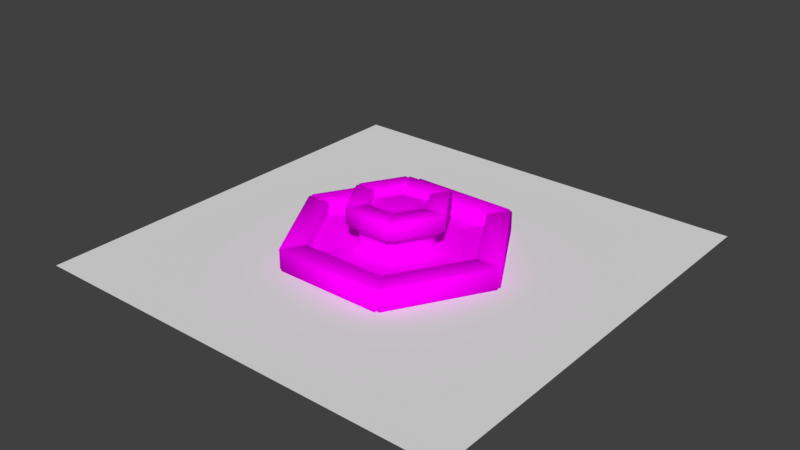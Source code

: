 # Source: school.blend  (saved by Blender 2.78.0; exported with 4.5.12 LTS)
import bpy
from mathutils import Matrix  # noqa: F401  (used for matrix-valued properties, if any)

bpy.ops.wm.read_factory_settings(use_empty=True)
scene = bpy.context.scene
scene.name = 'Scene'

# ---- collections
col_collection_1 = bpy.data.collections.new('Collection 1'); scene.collection.children.link(col_collection_1)

# ---- images (referenced by path relative to the original .blend; pixels are not part of the script)
import os
ASSET_DIR = os.environ.get("B2B_ASSET_DIR", "")  # directory of the original .blend (textures are referenced by path, not embedded)
HERE = os.path.dirname(os.path.abspath(__file__))  # packed textures are extracted next to this script under _unpacked/

def load_image(name, relpath, width, height, colorspace="sRGB"):
    """Load a texture the original file referenced (path relative to the .blend, or extracted next to this script)."""
    p = next((c for c in (os.path.join(HERE, relpath), os.path.join(ASSET_DIR, relpath)) if relpath and os.path.exists(c)), "")
    if p:
        img = bpy.data.images.load(p, check_existing=True)
        img.name = name
    else:  # same state as the original file: an image datablock whose file is absent (Cycles renders it pink)
        img = bpy.data.images.new(name, width, height)
        img.source = "FILE"
        img.filepath = "//" + (relpath or name)
    img.colorspace_settings.name = colorspace
    return img
img_ao = load_image('AO', '', 512, 512, 'sRGB')

# ---- materials (node trees are filled in below, after node groups)
mat_cycles = bpy.data.materials.new('cycles')
mat_cycles.alpha_threshold = 0.0
mat_cycles.roughness = 0.5

# ---- material node trees
mat_cycles.use_nodes = True; mat_cycles.node_tree.nodes.clear()
_N = mat_cycles.node_tree.nodes; _L = mat_cycles.node_tree.links
n0 = _N.new('ShaderNodeOutputMaterial'); n0.name = 'Material Output'; n0.location = (300, 300)
n1 = _N.new('ShaderNodeBsdfDiffuse'); n1.name = 'Diffuse BSDF'; n1.location = (10, 300)
n2 = _N.new('ShaderNodeTexImage'); n2.name = 'Image Texture'; n2.location = (-180, 300)
n2.width = 140
n2.image = img_ao
_L.new(n1.outputs[0], n0.inputs[0])
_L.new(n2.outputs[0], n1.inputs[0])
n0.is_active_output = True

# ---- world
world_world = bpy.data.worlds.new('World'); scene.world = world_world
world_world.color = (0.05088, 0.05088, 0.05088)
world_world.use_sun_shadow = False
world_world.sun_shadow_jitter_overblur = 0.0
world_world.cycles.sampling_method = 'MANUAL'

# ---- meshes
me_plane = bpy.data.meshes.new('Plane')
me_plane.from_pydata([(-1.0, -1.0, 0.0), (1.0, -1.0, 0.0), (-1.0, 1.0, 0.0), (1.0, 1.0, 0.0)], [], [(0, 1, 3, 2)])
me_plane.use_remesh_preserve_volume = False
me_plane.use_remesh_preserve_attributes = False
me_plane.use_mirror_vertex_groups = False
me_plane.update()
me_cylinder = bpy.data.meshes.new('Cylinder')
me_cylinder.from_pydata([(-7.669e-08, -1.011, 0.6288), (-3.981e-08, -0.8232, 1.079), (-3.981e-08, -0.7817, 1.043), (-7.669e-08, -1.301, 1.043), (-7.334e-08, -1.26, 1.079), (-8.34e-08, -1.26, 0.6288), (0.3074, 0.1775, 0.99), (1.872e-07, 0.3549, 0.99), (0.3074, -0.1775, 0.99), (-2.688e-09, -0.3549, 0.99), (-0.3074, -0.1775, 0.99), (-0.3074, 0.1775, 0.99), (-8.005e-08, -1.301, 0.6648), (-5.588e-08, -1.051, 0.001658), (-5.215e-08, -1.005, 0.04), (-1.674e-07, -2.309, 0.0435), (-1.607e-07, -2.267, 0.002108), (-1.708e-07, -2.35, 0.2775), (-1.708e-07, -2.309, 0.2415), (-2.311e-07, -2.932, 0.2415), (-2.278e-07, -2.891, 0.2775), (-2.244e-07, -2.891, -0.2625), (-2.378e-07, -2.932, -0.2265), (-3.311e-08, -0.7817, 0.9348), (0.8756, -0.5055, 0.6288), (0.7129, -0.4116, 1.079), (0.6769, -0.3908, 1.043), (1.127, -0.6506, 1.043), (1.091, -0.6298, 1.079), (1.091, -0.6298, 0.6288), (1.127, -0.6506, 0.6648), (0.9104, -0.5256, 0.001658), (0.8704, -0.5025, 0.04), (1.999, -1.154, 0.0435), (1.963, -1.134, 0.002108), (2.035, -1.175, 0.2775), (1.999, -1.154, 0.2415), (2.539, -1.466, 0.2415), (2.503, -1.445, 0.2775), (2.503, -1.445, -0.2625), (2.539, -1.466, -0.2265), (0.6769, -0.3908, 0.9348), (0.8756, 0.5055, 0.6288), (0.7129, 0.4116, 1.079), (0.6769, 0.3908, 1.043), (1.127, 0.6506, 1.043), (1.091, 0.6298, 1.079), (1.091, 0.6298, 0.6288), (1.127, 0.6506, 0.6648), (0.9104, 0.5256, 0.001658), (0.8704, 0.5025, 0.04), (1.999, 1.154, 0.0435), (1.963, 1.134, 0.002108), (2.035, 1.175, 0.2775), (1.999, 1.154, 0.2415), (2.539, 1.466, 0.2415), (2.503, 1.445, 0.2775), (2.503, 1.445, -0.2625), (2.539, 1.466, -0.2265), (0.6769, 0.3908, 0.9348), (2.8e-08, 1.015, 0.6269), (1.258e-07, 0.9193, 0.9689), (1.286e-07, 0.8269, 1.077), (6.488e-08, 1.263, 1.077), (5.482e-08, 1.305, 1.041), (5.482e-08, 1.305, 0.6629), (4.812e-08, 1.263, 0.6269), (2.608e-08, 1.005, 0.04), (2.235e-08, 1.051, 0.001658), (2.369e-08, 2.23, 0.003218), (2.369e-08, 2.271, 0.062), (2.369e-08, 2.271, 0.26), (2.034e-08, 2.313, 0.296), (3.576e-09, 2.853, 0.296), (2.235e-10, 2.895, 0.26), (2.235e-10, 2.895, -0.208), (2.235e-10, 2.853, -0.244), (1.258e-07, 0.9193, 0.8717), (-0.8756, 0.5055, 0.6288), (-0.7129, 0.4116, 1.079), (-0.6769, 0.3908, 1.043), (-1.127, 0.6506, 1.043), (-1.091, 0.6298, 1.079), (-1.091, 0.6298, 0.6288), (-1.127, 0.6506, 0.6648), (-0.9104, 0.5256, 0.001658), (-0.8704, 0.5025, 0.04), (-1.999, 1.154, 0.0435), (-1.963, 1.134, 0.002108), (-2.035, 1.175, 0.2775), (-1.999, 1.154, 0.2415), (-2.539, 1.466, 0.2415), (-2.503, 1.445, 0.2775), (-2.503, 1.445, -0.2625), (-2.539, 1.466, -0.2265), (-0.6769, 0.3908, 0.9348), (-0.8756, -0.5055, 0.6288), (-0.7129, -0.4116, 1.079), (-0.6769, -0.3908, 1.043), (-1.127, -0.6506, 1.043), (-1.091, -0.6298, 1.079), (-1.091, -0.6298, 0.6288), (-1.127, -0.6506, 0.6648), (-0.9104, -0.5256, 0.001658), (-0.8704, -0.5025, 0.04), (-1.999, -1.154, 0.0435), (-1.963, -1.134, 0.002108), (-2.035, -1.175, 0.2775), (0.6385, 0.3686, 0.9095), (-1.999, -1.154, 0.2415), (-2.539, -1.466, 0.2415), (1.346e-07, 0.7373, 0.9095), (0.6385, -0.3686, 0.9095), (-2.503, -1.445, 0.2775), (-3.558e-08, -0.7373, 0.9095), (-2.503, -1.445, -0.2625), (-0.6385, -0.3686, 0.9095), (-2.539, -1.466, -0.2265), (-0.6385, 0.3686, 0.9095), (-0.6769, -0.3908, 0.9348), (0.8427, 0.5505, 0.6), (0.8981, 0.4545, 0.6), (-0.05541, 1.005, 0.6), (0.05541, 1.005, 0.6), (0.8981, -0.4545, 0.6), (0.8427, -0.5505, 0.6), (0.05541, -1.005, 0.6), (-0.05541, -1.005, 0.6), (-0.8427, -0.5505, 0.6), (-0.8981, -0.4545, 0.6), (-0.8981, 0.4545, 0.6), (-0.8427, 0.5505, 0.6), (-0.05541, 2.922, -0.3), (0.05541, 2.922, -0.3), (-0.05541, 2.968, -0.26), (0.05541, 2.968, -0.26), (0.05541, 2.321, 0.3), (-0.05541, 2.321, 0.3), (-0.05541, 2.275, 0.26), (0.05541, 2.275, 0.26), (2.503, 1.509, -0.3), (2.558, 1.413, -0.3), (2.543, 1.532, -0.26), (2.598, 1.436, -0.26), (1.943, 1.186, 0.26), (1.998, 1.09, 0.26), (2.038, 1.113, 0.3), (1.983, 1.209, 0.3), (2.558, -1.413, -0.3), (2.503, -1.509, -0.3), (2.598, -1.436, -0.26), (2.543, -1.532, -0.26), (1.998, -1.09, 0.26), (1.943, -1.186, 0.26), (1.983, -1.209, 0.3), (2.038, -1.113, 0.3), (0.05541, -2.922, -0.3), (-0.05541, -2.922, -0.3), (0.05541, -2.968, -0.26), (-0.05541, -2.968, -0.26), (0.05541, -2.275, 0.26), (-0.05541, -2.275, 0.26), (-0.05541, -2.321, 0.3), (0.05541, -2.321, 0.3), (-2.503, -1.509, -0.3), (-2.558, -1.413, -0.3), (-2.543, -1.532, -0.26), (-2.598, -1.436, -0.26), (-1.943, -1.186, 0.26), (-1.998, -1.09, 0.26), (-2.038, -1.113, 0.3), (-1.983, -1.209, 0.3), (-2.558, 1.413, -0.3), (-2.503, 1.509, -0.3), (-2.598, 1.436, -0.26), (-2.543, 1.532, -0.26), (-1.998, 1.09, 0.26), (-1.943, 1.186, 0.26), (-1.983, 1.209, 0.3), (-2.038, 1.113, 0.3), (2.503, 1.509, 0.3), (2.558, 1.413, 0.3), (2.598, 1.436, 0.26), (2.543, 1.532, 0.26), (0.05541, 2.968, 0.26), (-0.05541, 2.968, 0.26), (-0.05541, 2.922, 0.3), (0.05541, 2.922, 0.3), (2.558, -1.413, 0.3), (2.503, -1.509, 0.3), (2.543, -1.532, 0.26), (2.598, -1.436, 0.26), (0.05541, -2.922, 0.3), (-0.05541, -2.922, 0.3), (-0.05541, -2.968, 0.26), (0.05541, -2.968, 0.26), (-2.503, -1.509, 0.3), (-2.558, -1.413, 0.3), (-2.598, -1.436, 0.26), (-2.543, -1.532, 0.26), (-2.558, 1.413, 0.3), (-2.503, 1.509, 0.3), (-2.543, 1.532, 0.26), (-2.598, 1.436, 0.26), (0.8427, 0.5505, 0.04), (0.8981, 0.4545, 0.04), (0.9381, 0.4776, 0.001658), (0.8827, 0.5736, 0.001658), (0.05541, 1.051, 0.001658), (-0.05541, 1.051, 0.001658), (-0.05541, 1.005, 0.04), (0.05541, 1.005, 0.04), (0.8981, -0.4545, 0.04), (0.8427, -0.5505, 0.04), (0.8827, -0.5736, 0.001658), (0.9381, -0.4776, 0.001658), (0.05541, -1.005, 0.04), (-0.05541, -1.005, 0.04), (-0.05541, -1.051, 0.001658), (0.05541, -1.051, 0.001658), (-0.8427, -0.5505, 0.04), (-0.8981, -0.4545, 0.04), (-0.9381, -0.4776, 0.001658), (-0.8827, -0.5736, 0.001658), (-0.8981, 0.4545, 0.04), (-0.8427, 0.5505, 0.04), (-0.8827, 0.5736, 0.001658), (-0.9381, 0.4776, 0.001658), (1.903, 1.162, 0.001658), (1.958, 1.067, 0.001658), (1.998, 1.09, 0.04), (1.943, 1.186, 0.04), (0.05541, 2.275, 0.04), (-0.05541, 2.275, 0.04), (-0.05541, 2.229, 0.001658), (0.05541, 2.229, 0.001658), (1.958, -1.067, 0.001658), (1.903, -1.162, 0.001658), (1.943, -1.186, 0.04), (1.998, -1.09, 0.04), (0.05541, -2.229, 0.001658), (-0.05541, -2.229, 0.001658), (-0.05541, -2.275, 0.04), (0.05541, -2.275, 0.04), (-1.903, -1.162, 0.001658), (-1.958, -1.067, 0.001658), (-1.998, -1.09, 0.04), (-1.943, -1.186, 0.04), (-1.958, 1.067, 0.001658), (-1.903, 1.162, 0.001658), (-1.943, 1.186, 0.04), (-1.998, 1.09, 0.04), (1.122, 0.7117, 0.64), (1.177, 0.6158, 0.64), (1.137, 0.5927, 0.6), (1.082, 0.6887, 0.6), (0.05541, 1.281, 0.6), (-0.05541, 1.281, 0.6), (-0.05541, 1.328, 0.64), (0.05541, 1.328, 0.64), (1.177, -0.6158, 0.64), (1.122, -0.7117, 0.64), (1.082, -0.6887, 0.6), (1.137, -0.5927, 0.6), (0.05541, -1.328, 0.64), (-0.05541, -1.328, 0.64), (-0.05541, -1.281, 0.6), (0.05541, -1.281, 0.6), (-1.122, -0.7117, 0.64), (-1.177, -0.6158, 0.64), (-1.137, -0.5927, 0.6), (-1.082, -0.6887, 0.6), (-1.177, 0.6158, 0.64), (-1.122, 0.7117, 0.64), (-1.082, 0.6887, 0.6), (-1.137, 0.5927, 0.6), (0.622, 0.4231, 1.06), (0.6774, 0.3271, 1.06), (0.7174, 0.3502, 1.1), (0.662, 0.4462, 1.1), (0.05541, 0.7964, 1.1), (-0.05541, 0.7964, 1.1), (-0.05541, 0.7502, 1.06), (0.05541, 0.7502, 1.06), (0.6774, -0.3271, 1.06), (0.622, -0.4231, 1.06), (0.662, -0.4462, 1.1), (0.7174, -0.3502, 1.1), (0.05541, -0.7502, 1.06), (-0.05541, -0.7502, 1.06), (-0.05541, -0.7964, 1.1), (0.05541, -0.7964, 1.1), (-0.622, -0.4231, 1.06), (-0.6774, -0.3271, 1.06), (-0.7174, -0.3502, 1.1), (-0.662, -0.4462, 1.1), (-0.6774, 0.3271, 1.06), (-0.622, 0.4231, 1.06), (-0.662, 0.4462, 1.1), (-0.7174, 0.3502, 1.1), (1.082, 0.6887, 1.1), (1.137, 0.5927, 1.1), (1.177, 0.6158, 1.06), (1.122, 0.7117, 1.06), (0.05541, 1.328, 1.06), (-0.05541, 1.328, 1.06), (-0.05541, 1.281, 1.1), (0.05541, 1.281, 1.1), (1.137, -0.5927, 1.1), (1.082, -0.6887, 1.1), (1.122, -0.7117, 1.06), (1.177, -0.6158, 1.06), (0.05541, -1.281, 1.1), (-0.05541, -1.281, 1.1), (-0.05541, -1.328, 1.06), (0.05541, -1.328, 1.06), (-1.082, -0.6887, 1.1), (-1.137, -0.5927, 1.1), (-1.177, -0.6158, 1.06), (-1.122, -0.7117, 1.06), (-1.137, 0.5927, 1.1), (-1.082, 0.6887, 1.1), (-1.122, 0.7117, 1.06), (-1.177, 0.6158, 1.06), (0.6774, 0.3271, 0.94), (0.622, 0.4231, 0.94), (0.6385, 0.3687, 0.9095), (0.05541, 0.7502, 0.94), (-0.05541, 0.7502, 0.94), (1.346e-07, 0.7373, 0.9095), (0.622, -0.4231, 0.94), (0.6774, -0.3271, 0.94), (0.6385, -0.3687, 0.9095), (-0.05541, -0.7502, 0.94), (0.05541, -0.7502, 0.94), (-3.559e-08, -0.7373, 0.9095), (-0.6774, -0.3271, 0.94), (-0.622, -0.4231, 0.94), (-0.6385, -0.3687, 0.9095), (-0.622, 0.4231, 0.94), (-0.6774, 0.3271, 0.94), (-0.6385, 0.3687, 0.9095)], [], [(135, 184, 183, 142), (151, 158, 156, 149), (159, 166, 164, 157), (167, 174, 172, 165), (138, 177, 250, 233), (183, 184, 187, 180), (147, 136, 139, 144), (136, 147, 180, 187), (144, 139, 232, 231), (146, 155, 188, 181), (154, 163, 192, 189), (162, 171, 196, 193), (170, 179, 200, 197), (143, 150, 148, 141), (231, 232, 235, 228), (179, 170, 169, 176), (163, 154, 153, 160), (124, 121, 254, 263), (171, 162, 161, 168), (155, 146, 145, 152), (204, 211, 123, 120), (209, 226, 225, 210), (126, 125, 262, 267), (128, 127, 266, 271), (130, 129, 270, 275), (223, 218, 217, 220), (271, 266, 265, 268), (216, 213, 125, 126), (263, 254, 253, 260), (227, 222, 221, 224), (208, 207, 228, 235), (219, 214, 213, 216), (267, 262, 261, 264), (257, 274, 273, 258), (220, 217, 127, 128), (275, 270, 269, 272), (212, 205, 121, 124), (279, 280, 283, 276), (7, 6, 108, 111), (287, 278, 277, 284), (224, 221, 129, 130), (122, 131, 274, 257), (210, 225, 131, 122), (135, 142, 140, 133), (278, 287, 308, 301), (281, 298, 297, 282), (286, 291, 312, 309), (290, 295, 316, 313), (294, 299, 320, 317), (295, 290, 289, 292), (6, 7, 11, 10, 9, 8), (299, 294, 293, 296), (280, 279, 300, 307), (282, 297, 339, 328), (303, 304, 307, 300), (291, 286, 285, 288), (6, 8, 112, 108), (11, 7, 111, 118), (9, 10, 116, 114), (10, 11, 118, 116), (8, 9, 114, 112), (336, 293, 98, 119), (191, 182, 181, 188), (143, 182, 191, 150), (185, 202, 201, 186), (151, 190, 195, 158), (199, 194, 193, 196), (159, 194, 199, 166), (203, 198, 197, 200), (167, 198, 203, 174), (207, 208, 211, 204), (175, 202, 185, 134), (195, 190, 189, 192), (137, 178, 177, 138), (152, 145, 230, 239), (160, 153, 238, 243), (168, 161, 242, 247), (176, 169, 246, 251), (178, 137, 186, 201), (239, 230, 229, 236), (233, 250, 249, 234), (247, 242, 241, 244), (251, 246, 245, 248), (255, 256, 259, 252), (243, 238, 237, 240), (215, 206, 205, 212), (206, 215, 236, 229), (214, 219, 240, 237), (218, 223, 244, 241), (222, 227, 248, 245), (226, 209, 234, 249), (252, 259, 304, 303), (260, 253, 302, 311), (264, 261, 310, 315), (268, 265, 314, 319), (272, 269, 318, 323), (258, 273, 322, 305), (311, 302, 301, 308), (305, 322, 321, 306), (319, 314, 313, 316), (323, 318, 317, 320), (332, 331, 324, 326, 108, 112), (315, 310, 309, 312), (276, 283, 327, 325), (284, 277, 324, 331), (288, 285, 330, 334), (292, 289, 333, 337), (296, 293, 336, 340), (298, 281, 306, 321), (329, 328, 339, 341, 118, 111), (326, 325, 327, 329, 111, 108), (338, 337, 333, 335, 114, 116), (341, 340, 336, 338, 116, 118), (294, 317, 100, 97), (335, 334, 330, 332, 112, 114), (175, 134, 132, 173), (324, 59, 325, 326), (327, 77, 328, 329), (330, 41, 331, 332), (333, 23, 334, 335), (336, 119, 337, 338), (339, 95, 340, 341), (76, 75, 135, 133), (58, 57, 140, 142), (56, 55, 183, 180), (74, 73, 187, 184), (40, 39, 148, 150), (38, 37, 191, 188), (22, 21, 156, 158), (20, 19, 195, 192), (117, 115, 164, 166), (113, 110, 199, 196), (94, 93, 172, 174), (92, 91, 203, 200), (54, 53, 147, 144), (72, 71, 139, 136), (36, 35, 155, 152), (18, 17, 163, 160), (109, 107, 171, 168), (90, 89, 179, 176), (52, 51, 231, 228), (70, 69, 235, 232), (34, 33, 239, 236), (16, 15, 243, 240), (106, 105, 247, 244), (88, 87, 251, 248), (50, 49, 207, 204), (68, 67, 211, 208), (32, 31, 215, 212), (14, 13, 219, 216), (104, 103, 223, 220), (86, 85, 227, 224), (48, 47, 255, 252), (66, 65, 259, 256), (30, 29, 263, 260), (12, 5, 267, 264), (102, 101, 271, 268), (84, 83, 275, 272), (46, 45, 303, 300), (64, 63, 307, 304), (28, 27, 311, 308), (4, 3, 315, 312), (100, 99, 319, 316), (82, 81, 323, 320), (44, 43, 279, 276), (62, 61, 283, 280), (26, 25, 287, 284), (2, 1, 291, 288), (98, 97, 295, 292), (80, 79, 299, 296), (75, 74, 184, 135), (55, 58, 142, 183), (94, 91, 202, 175), (73, 72, 136, 187), (53, 56, 180, 147), (70, 71, 138, 233), (90, 87, 250, 177), (92, 89, 178, 201), (51, 54, 144, 231), (37, 40, 150, 191), (35, 38, 188, 155), (33, 36, 152, 239), (19, 22, 158, 195), (17, 20, 192, 163), (15, 18, 160, 243), (110, 117, 166, 199), (107, 113, 196, 171), (105, 109, 168, 247), (42, 50, 204, 120), (67, 60, 123, 211), (52, 49, 206, 229), (31, 34, 236, 215), (69, 68, 208, 235), (24, 32, 212, 124), (86, 78, 131, 225), (88, 85, 226, 249), (13, 16, 240, 219), (0, 14, 216, 126), (103, 106, 244, 223), (96, 104, 220, 128), (45, 48, 252, 303), (65, 64, 304, 259), (29, 24, 124, 263), (42, 47, 254, 121), (60, 66, 256, 123), (27, 30, 260, 311), (84, 81, 322, 273), (78, 83, 274, 131), (5, 0, 126, 267), (3, 12, 264, 315), (101, 96, 128, 271), (99, 102, 268, 319), (59, 44, 276, 325), (61, 77, 327, 283), (46, 43, 278, 301), (25, 28, 308, 287), (63, 62, 280, 307), (41, 26, 284, 331), (80, 95, 339, 297), (82, 79, 298, 321), (1, 4, 312, 291), (23, 2, 288, 334), (97, 100, 316, 295), (119, 98, 292, 337), (120, 123, 256, 255), (318, 269, 102, 99), (270, 129, 96, 101), (129, 221, 104, 96), (222, 245, 106, 103), (246, 169, 109, 105), (170, 197, 113, 107), (198, 167, 117, 110), (293, 294, 97, 98), (317, 318, 99, 100), (269, 270, 101, 102), (221, 222, 103, 104), (245, 246, 105, 106), (169, 170, 107, 109), (197, 198, 110, 113), (167, 165, 115, 117), (320, 299, 79, 82), (296, 340, 95, 80), (130, 275, 83, 78), (272, 323, 81, 84), (248, 227, 85, 88), (224, 130, 78, 86), (200, 179, 89, 92), (176, 251, 87, 90), (174, 203, 91, 94), (297, 298, 79, 80), (321, 322, 81, 82), (273, 274, 83, 84), (225, 226, 85, 86), (249, 250, 87, 88), (177, 178, 89, 90), (201, 202, 91, 92), (175, 173, 93, 94), (306, 281, 62, 63), (282, 328, 77, 61), (122, 257, 66, 60), (258, 305, 64, 65), (234, 209, 68, 69), (210, 122, 60, 67), (232, 139, 71, 70), (186, 137, 72, 73), (134, 185, 74, 75), (281, 282, 61, 62), (305, 306, 63, 64), (257, 258, 65, 66), (209, 210, 67, 68), (233, 234, 69, 70), (137, 138, 71, 72), (185, 186, 73, 74), (132, 134, 75, 76), (300, 279, 43, 46), (324, 277, 44, 59), (120, 255, 47, 42), (302, 253, 48, 45), (228, 207, 49, 52), (121, 205, 50, 42), (230, 145, 54, 51), (146, 181, 56, 53), (182, 143, 58, 55), (277, 278, 43, 44), (301, 302, 45, 46), (253, 254, 47, 48), (205, 206, 49, 50), (229, 230, 51, 52), (145, 146, 53, 54), (181, 182, 55, 56), (143, 141, 57, 58), (330, 285, 26, 41), (286, 309, 28, 25), (310, 261, 30, 27), (262, 125, 24, 29), (125, 213, 32, 24), (214, 237, 34, 31), (238, 153, 36, 33), (154, 189, 38, 35), (190, 151, 40, 37), (285, 286, 25, 26), (309, 310, 27, 28), (261, 262, 29, 30), (213, 214, 31, 32), (237, 238, 33, 34), (153, 154, 35, 36), (189, 190, 37, 38), (151, 149, 39, 40), (333, 289, 2, 23), (290, 313, 4, 1), (314, 265, 12, 3), (266, 127, 0, 5), (127, 217, 14, 0), (218, 241, 16, 13), (242, 161, 18, 15), (162, 193, 20, 17), (194, 159, 22, 19), (289, 290, 1, 2), (313, 314, 3, 4), (265, 266, 5, 12), (217, 218, 13, 14), (241, 242, 15, 16), (161, 162, 17, 18), (193, 194, 19, 20), (159, 157, 21, 22)])
me_cylinder.polygons.foreach_set('use_smooth', [True] * 325)
_uv = me_cylinder.uv_layers.new(name='UVMap')
_uv.uv.foreach_set('vector', [0.8191, 0.04431, 0.8191, 0.2294, 0.6681, 0.2294, 0.6681, 0.04431, 0.5036, 0.04431, 0.3526, 0.04431, 0.3538, 0.03007, 0.5024, 0.03007, 0.3459, 0.04431, 0.1949, 0.04431, 0.1961, 0.03007, 0.3447, 0.03007, 0.1882, 0.04431, 0.03719, 0.04431, 0.0384, 0.03007, 0.187, 0.03007, 0.8268, 0.3931, 0.9758, 0.3931, 0.9758, 0.4239, 0.8268, 0.4239, 0.6681, 0.2294, 0.8191, 0.2294, 0.819, 0.2532, 0.6681, 0.2532, 0.669, 0.378, 0.8181, 0.378, 0.818, 0.3931, 0.6691, 0.3931, 0.8181, 0.378, 0.669, 0.378, 0.6681, 0.2532, 0.819, 0.2532, 0.6691, 0.3931, 0.818, 0.3931, 0.818, 0.4239, 0.6691, 0.4239, 0.6604, 0.378, 0.5113, 0.378, 0.5104, 0.2532, 0.6613, 0.2532, 0.5027, 0.378, 0.3536, 0.378, 0.3527, 0.2532, 0.5036, 0.2532, 0.345, 0.378, 0.1958, 0.378, 0.195, 0.2532, 0.3458, 0.2532, 0.1873, 0.378, 0.03811, 0.378, 0.03724, 0.2532, 0.1881, 0.2532, 0.6613, 0.04431, 0.5103, 0.04431, 0.5116, 0.03007, 0.6601, 0.03007, 0.6691, 0.4239, 0.818, 0.4239, 0.8165, 0.4295, 0.6707, 0.4295, 0.03811, 0.378, 0.1873, 0.378, 0.1872, 0.3931, 0.0382, 0.3931, 0.3536, 0.378, 0.5027, 0.378, 0.5026, 0.3931, 0.3536, 0.3931, 0.2293, 0.6636, 0.2882, 0.6636, 0.2891, 0.7008, 0.2285, 0.7008, 0.1958, 0.378, 0.345, 0.378, 0.3449, 0.3931, 0.1959, 0.3931, 0.5113, 0.378, 0.6604, 0.378, 0.6603, 0.3931, 0.5114, 0.3931, 0.2965, 0.5508, 0.3553, 0.5508, 0.3553, 0.6636, 0.2965, 0.6636, 0.8488, 0.7345, 0.7973, 0.8236, 0.7948, 0.8193, 0.8438, 0.7345, 0.1622, 0.6636, 0.2211, 0.6636, 0.2219, 0.7008, 0.1613, 0.7008, 0.09508, 0.6636, 0.1539, 0.6636, 0.1548, 0.7008, 0.0942, 0.7008, 0.02794, 0.6636, 0.08679, 0.6636, 0.08766, 0.7008, 0.02707, 0.7008, 0.6737, 0.8235, 0.6223, 0.7344, 0.6273, 0.7344, 0.6762, 0.8192, 0.0942, 0.7008, 0.1548, 0.7008, 0.1549, 0.7151, 0.09409, 0.7151, 0.1622, 0.5508, 0.2211, 0.5508, 0.2211, 0.6636, 0.1622, 0.6636, 0.2285, 0.7008, 0.2891, 0.7008, 0.2892, 0.7151, 0.2284, 0.7151, 0.787, 0.8295, 0.6841, 0.8295, 0.6866, 0.8252, 0.7845, 0.8252, 0.8488, 0.7226, 0.7974, 0.6334, 0.8608, 0.5236, 0.9757, 0.7226, 0.6223, 0.7225, 0.6738, 0.6334, 0.6763, 0.6377, 0.6273, 0.7225, 0.1613, 0.7008, 0.2219, 0.7008, 0.222, 0.7151, 0.1612, 0.7151, 0.3627, 0.7008, 0.4233, 0.7008, 0.4234, 0.7151, 0.3626, 0.7151, 0.09508, 0.5508, 0.1539, 0.5508, 0.1539, 0.6636, 0.09508, 0.6636, 0.02707, 0.7008, 0.08766, 0.7008, 0.08777, 0.7151, 0.02696, 0.7151, 0.2293, 0.5508, 0.2882, 0.5508, 0.2882, 0.6636, 0.2293, 0.6636, 0.2975, 0.8938, 0.3543, 0.8938, 0.354, 0.9101, 0.2978, 0.9101, 0.7726, 0.7287, 0.7538, 0.6956, 0.7748, 0.6589, 0.8149, 0.7285, 0.2304, 0.8938, 0.2871, 0.8938, 0.2868, 0.9101, 0.2307, 0.9101, 0.02794, 0.5508, 0.08679, 0.5508, 0.08679, 0.6636, 0.02794, 0.6636, 0.3636, 0.6636, 0.4224, 0.6636, 0.4233, 0.7008, 0.3627, 0.7008, 0.3636, 0.5508, 0.4224, 0.5508, 0.4224, 0.6636, 0.3636, 0.6636, 0.8191, 0.04431, 0.6681, 0.04431, 0.6693, 0.03007, 0.8178, 0.03007, 0.2871, 0.8938, 0.2304, 0.8938, 0.2285, 0.8152, 0.2891, 0.8152, 0.3646, 0.8938, 0.4214, 0.8938, 0.4211, 0.9101, 0.3649, 0.9101, 0.22, 0.8938, 0.1632, 0.8938, 0.1613, 0.8152, 0.2219, 0.8152, 0.1529, 0.8938, 0.09612, 0.8938, 0.0942, 0.8152, 0.1548, 0.8152, 0.08575, 0.8938, 0.02899, 0.8938, 0.02707, 0.8152, 0.08766, 0.8152, 0.09612, 0.8938, 0.1529, 0.8938, 0.1526, 0.9101, 0.09642, 0.9101, 0.7538, 0.6956, 0.7726, 0.7287, 0.7535, 0.7615, 0.7155, 0.7613, 0.6967, 0.7282, 0.7159, 0.6954, 0.02899, 0.8938, 0.08575, 0.8938, 0.08544, 0.9101, 0.02929, 0.9101, 0.3543, 0.8938, 0.2975, 0.8938, 0.2956, 0.8152, 0.3562, 0.8152, 0.3649, 0.9101, 0.4211, 0.9101, 0.4211, 0.9364, 0.3649, 0.9364, 0.2955, 0.7996, 0.3563, 0.7996, 0.3562, 0.8152, 0.2956, 0.8152, 0.1632, 0.8938, 0.22, 0.8938, 0.2197, 0.9101, 0.1636, 0.9101, 0.7538, 0.6956, 0.7159, 0.6954, 0.6946, 0.6589, 0.7748, 0.6589, 0.7535, 0.7615, 0.7726, 0.7287, 0.8149, 0.7285, 0.7748, 0.798, 0.6967, 0.7282, 0.7155, 0.7613, 0.6945, 0.7979, 0.6544, 0.7284, 0.7155, 0.7613, 0.7535, 0.7615, 0.7748, 0.798, 0.6945, 0.7979, 0.7159, 0.6954, 0.6967, 0.7282, 0.6544, 0.7284, 0.6946, 0.6589, 0.08544, 0.9364, 0.08544, 0.9101, 0.09093, 0.9101, 0.09093, 0.9364, 0.5103, 0.2294, 0.6613, 0.2294, 0.6613, 0.2532, 0.5104, 0.2532, 0.6613, 0.04431, 0.6613, 0.2294, 0.5103, 0.2294, 0.5103, 0.04431, 0.8258, 0.2294, 0.9768, 0.2294, 0.9767, 0.2532, 0.8258, 0.2532, 0.5036, 0.04431, 0.5036, 0.2294, 0.3526, 0.2294, 0.3526, 0.04431, 0.1949, 0.2294, 0.3459, 0.2294, 0.3458, 0.2532, 0.195, 0.2532, 0.3459, 0.04431, 0.3459, 0.2294, 0.1949, 0.2294, 0.1949, 0.04431, 0.03719, 0.2294, 0.1882, 0.2294, 0.1881, 0.2532, 0.03724, 0.2532, 0.1882, 0.04431, 0.1882, 0.2294, 0.03719, 0.2294, 0.03719, 0.04431, 0.7974, 0.6334, 0.8488, 0.7226, 0.8438, 0.7226, 0.7949, 0.6377, 0.9768, 0.04431, 0.9768, 0.2294, 0.8258, 0.2294, 0.8258, 0.04431, 0.3526, 0.2294, 0.5036, 0.2294, 0.5036, 0.2532, 0.3527, 0.2532, 0.8267, 0.378, 0.9758, 0.378, 0.9758, 0.3931, 0.8268, 0.3931, 0.5114, 0.3931, 0.6603, 0.3931, 0.6603, 0.4239, 0.5114, 0.4239, 0.3536, 0.3931, 0.5026, 0.3931, 0.5026, 0.4239, 0.3536, 0.4239, 0.1959, 0.3931, 0.3449, 0.3931, 0.3449, 0.4239, 0.1959, 0.4239, 0.0382, 0.3931, 0.1872, 0.3931, 0.1872, 0.4239, 0.0382, 0.4239, 0.9758, 0.378, 0.8267, 0.378, 0.8258, 0.2532, 0.9767, 0.2532, 0.5114, 0.4239, 0.6603, 0.4239, 0.6587, 0.4295, 0.5129, 0.4295, 0.8268, 0.4239, 0.9758, 0.4239, 0.9742, 0.4295, 0.8284, 0.4295, 0.1959, 0.4239, 0.3449, 0.4239, 0.3433, 0.4295, 0.1975, 0.4295, 0.0382, 0.4239, 0.1872, 0.4239, 0.1856, 0.4295, 0.03978, 0.4295, 0.2956, 0.7008, 0.3562, 0.7008, 0.3563, 0.7151, 0.2955, 0.7151, 0.3536, 0.4239, 0.5026, 0.4239, 0.501, 0.4295, 0.3552, 0.4295, 0.6841, 0.6274, 0.787, 0.6275, 0.7846, 0.6318, 0.6866, 0.6317, 0.787, 0.6275, 0.6841, 0.6274, 0.6207, 0.5175, 0.8505, 0.5176, 0.6738, 0.6334, 0.6223, 0.7225, 0.4955, 0.7224, 0.6104, 0.5235, 0.6223, 0.7344, 0.6737, 0.8235, 0.6103, 0.9334, 0.4955, 0.7344, 0.6841, 0.8295, 0.787, 0.8295, 0.8504, 0.9394, 0.6206, 0.9394, 0.7973, 0.8236, 0.8488, 0.7345, 0.9757, 0.7345, 0.8607, 0.9335, 0.2955, 0.7151, 0.3563, 0.7151, 0.3563, 0.7996, 0.2955, 0.7996, 0.2284, 0.7151, 0.2892, 0.7151, 0.2892, 0.7996, 0.2284, 0.7996, 0.1612, 0.7151, 0.222, 0.7151, 0.222, 0.7996, 0.1612, 0.7996, 0.09409, 0.7151, 0.1549, 0.7151, 0.1549, 0.7996, 0.09409, 0.7996, 0.02696, 0.7151, 0.08777, 0.7151, 0.08777, 0.7996, 0.02696, 0.7996, 0.3626, 0.7151, 0.4234, 0.7151, 0.4234, 0.7996, 0.3626, 0.7996, 0.2284, 0.7996, 0.2892, 0.7996, 0.2891, 0.8152, 0.2285, 0.8152, 0.3626, 0.7996, 0.4234, 0.7996, 0.4233, 0.8152, 0.3627, 0.8152, 0.09409, 0.7996, 0.1549, 0.7996, 0.1548, 0.8152, 0.0942, 0.8152, 0.02696, 0.7996, 0.08777, 0.7996, 0.08766, 0.8152, 0.02707, 0.8152, 0.2271, 0.9452, 0.2307, 0.9364, 0.2868, 0.9364, 0.2904, 0.9452, 0.2904, 0.9452, 0.2271, 0.9452, 0.1612, 0.7996, 0.222, 0.7996, 0.2219, 0.8152, 0.1613, 0.8152, 0.2978, 0.9101, 0.354, 0.9101, 0.354, 0.9364, 0.2978, 0.9364, 0.2307, 0.9101, 0.2868, 0.9101, 0.2868, 0.9364, 0.2307, 0.9364, 0.1636, 0.9101, 0.2197, 0.9101, 0.2197, 0.9364, 0.1636, 0.9364, 0.09642, 0.9101, 0.1526, 0.9101, 0.1526, 0.9364, 0.09642, 0.9364, 0.02929, 0.9101, 0.08544, 0.9101, 0.08544, 0.9364, 0.02929, 0.9364, 0.4214, 0.8938, 0.3646, 0.8938, 0.3627, 0.8152, 0.4233, 0.8152, 0.3614, 0.9452, 0.3649, 0.9364, 0.4211, 0.9364, 0.4247, 0.9452, 0.4247, 0.9452, 0.3614, 0.9452, 0.2943, 0.9452, 0.2978, 0.9364, 0.354, 0.9364, 0.3575, 0.9452, 0.3575, 0.9452, 0.2943, 0.9452, 0.09286, 0.9452, 0.09642, 0.9364, 0.1526, 0.9364, 0.1561, 0.9452, 0.1561, 0.9452, 0.09286, 0.9452, 0.02573, 0.9452, 0.02929, 0.9364, 0.08544, 0.9364, 0.08901, 0.9452, 0.08901, 0.9452, 0.02573, 0.9452, 0.08575, 0.8938, 0.08766, 0.8152, 0.09093, 0.8152, 0.09093, 0.8938, 0.16, 0.9452, 0.1636, 0.9364, 0.2197, 0.9364, 0.2233, 0.9452, 0.2233, 0.9452, 0.16, 0.9452, 0.9768, 0.04431, 0.8258, 0.04431, 0.827, 0.03007, 0.9756, 0.03007, 0.2868, 0.9364, 0.2896, 0.9364, 0.2923, 0.9364, 0.2904, 0.9364, 0.354, 0.9364, 0.3562, 0.9386, 0.3585, 0.9407, 0.3575, 0.9452, 0.2197, 0.9364, 0.222, 0.9386, 0.2243, 0.9407, 0.2233, 0.9452, 0.1526, 0.9364, 0.1553, 0.9364, 0.1581, 0.9364, 0.1561, 0.9364, 0.08544, 0.9364, 0.08772, 0.9386, 0.09, 0.9407, 0.08901, 0.9452, 0.4211, 0.9364, 0.4234, 0.9386, 0.4257, 0.9407, 0.4247, 0.9452, 0.8224, 0.03007, 0.8224, 0.04431, 0.8191, 0.04431, 0.8178, 0.03007, 0.6647, 0.04431, 0.6647, 0.03007, 0.6693, 0.03007, 0.6681, 0.04431, 0.6647, 0.2532, 0.6647, 0.2294, 0.6681, 0.2294, 0.6681, 0.2532, 0.8224, 0.2294, 0.8224, 0.2532, 0.819, 0.2532, 0.8191, 0.2294, 0.507, 0.04431, 0.507, 0.03007, 0.5116, 0.03007, 0.5103, 0.04431, 0.507, 0.2532, 0.507, 0.2294, 0.5103, 0.2294, 0.5104, 0.2532, 0.3493, 0.04431, 0.3493, 0.03007, 0.3538, 0.03007, 0.3526, 0.04431, 0.3493, 0.2532, 0.3493, 0.2294, 0.3526, 0.2294, 0.3527, 0.2532, 0.1915, 0.04431, 0.1915, 0.03007, 0.1961, 0.03007, 0.1949, 0.04431, 0.1915, 0.2532, 0.1915, 0.2294, 0.1949, 0.2294, 0.195, 0.2532, 0.9782, 0.0415, 0.9772, 0.03007, 0.9789, 0.03007, 0.9797, 0.03868, 0.9784, 0.2532, 0.9785, 0.2341, 0.9801, 0.2388, 0.9801, 0.2532, 0.6647, 0.3931, 0.6647, 0.378, 0.669, 0.378, 0.6691, 0.3931, 0.8224, 0.378, 0.8224, 0.3931, 0.818, 0.3931, 0.8181, 0.378, 0.507, 0.3931, 0.507, 0.378, 0.5113, 0.378, 0.5114, 0.3931, 0.3493, 0.3931, 0.3493, 0.378, 0.3536, 0.378, 0.3536, 0.3931, 0.1915, 0.3931, 0.1915, 0.378, 0.1958, 0.378, 0.1959, 0.3931, 0.9779, 0.3931, 0.978, 0.381, 0.9801, 0.384, 0.9801, 0.3931, 0.6647, 0.4295, 0.6647, 0.4239, 0.6691, 0.4239, 0.6707, 0.4295, 0.8224, 0.4239, 0.8224, 0.4295, 0.8165, 0.4295, 0.818, 0.4239, 0.507, 0.4295, 0.507, 0.4239, 0.5114, 0.4239, 0.5129, 0.4295, 0.3493, 0.4295, 0.3493, 0.4239, 0.3536, 0.4239, 0.3552, 0.4295, 0.1915, 0.4295, 0.1915, 0.4239, 0.1959, 0.4239, 0.1975, 0.4295, 0.9764, 0.4295, 0.9776, 0.425, 0.9795, 0.4261, 0.9786, 0.4295, 0.7897, 0.6347, 0.7922, 0.6304, 0.7974, 0.6334, 0.7949, 0.6377, 0.8488, 0.7285, 0.8438, 0.7285, 0.8438, 0.7226, 0.8488, 0.7226, 0.6815, 0.6347, 0.679, 0.6304, 0.6841, 0.6274, 0.6866, 0.6317, 0.6273, 0.7284, 0.6223, 0.7284, 0.6223, 0.7225, 0.6273, 0.7225, 0.6814, 0.8222, 0.6789, 0.8265, 0.6737, 0.8235, 0.6762, 0.8192, 0.7897, 0.8223, 0.7921, 0.8266, 0.787, 0.8295, 0.7845, 0.8252, 0.2923, 0.7151, 0.2923, 0.7008, 0.2956, 0.7008, 0.2955, 0.7151, 0.3595, 0.7008, 0.3595, 0.7151, 0.3563, 0.7151, 0.3562, 0.7008, 0.2252, 0.7151, 0.2252, 0.7008, 0.2285, 0.7008, 0.2284, 0.7151, 0.1581, 0.7151, 0.1581, 0.7008, 0.1613, 0.7008, 0.1612, 0.7151, 0.09093, 0.7151, 0.09093, 0.7008, 0.0942, 0.7008, 0.09409, 0.7151, 0.425, 0.7122, 0.425, 0.7008, 0.4266, 0.7008, 0.4266, 0.7094, 0.2923, 0.8152, 0.2923, 0.7996, 0.2955, 0.7996, 0.2956, 0.8152, 0.3595, 0.7996, 0.3595, 0.8152, 0.3562, 0.8152, 0.3563, 0.7996, 0.2252, 0.8152, 0.2252, 0.7996, 0.2284, 0.7996, 0.2285, 0.8152, 0.1581, 0.8152, 0.1581, 0.7996, 0.1612, 0.7996, 0.1613, 0.8152, 0.09093, 0.8152, 0.09093, 0.7996, 0.09409, 0.7996, 0.0942, 0.8152, 0.425, 0.8152, 0.425, 0.8027, 0.4266, 0.8058, 0.4266, 0.8152, 0.2923, 0.9101, 0.2923, 0.8938, 0.2975, 0.8938, 0.2978, 0.9101, 0.3595, 0.8938, 0.3595, 0.9101, 0.354, 0.9101, 0.3543, 0.8938, 0.2252, 0.9101, 0.2252, 0.8938, 0.2304, 0.8938, 0.2307, 0.9101, 0.1581, 0.9101, 0.1581, 0.8938, 0.1632, 0.8938, 0.1636, 0.9101, 0.09093, 0.9101, 0.09093, 0.8938, 0.09612, 0.8938, 0.09642, 0.9101, 0.4238, 0.9101, 0.424, 0.8971, 0.4266, 0.9003, 0.4266, 0.9101, 0.8224, 0.04431, 0.8224, 0.2294, 0.8191, 0.2294, 0.8191, 0.04431, 0.6647, 0.2294, 0.6647, 0.04431, 0.6681, 0.04431, 0.6681, 0.2294, 0.03551, 0.04431, 0.03551, 0.2294, 0.03383, 0.2294, 0.03383, 0.04431, 0.8224, 0.2532, 0.8224, 0.378, 0.8181, 0.378, 0.819, 0.2532, 0.6647, 0.378, 0.6647, 0.2532, 0.6681, 0.2532, 0.669, 0.378, 0.8224, 0.4239, 0.8224, 0.3931, 0.8268, 0.3931, 0.8268, 0.4239, 0.03601, 0.3931, 0.03601, 0.4239, 0.03383, 0.4239, 0.03383, 0.3931, 0.03553, 0.2566, 0.03597, 0.378, 0.03383, 0.378, 0.03383, 0.2599, 0.6647, 0.4239, 0.6647, 0.3931, 0.6691, 0.3931, 0.6691, 0.4239, 0.507, 0.2294, 0.507, 0.04431, 0.5103, 0.04431, 0.5103, 0.2294, 0.507, 0.378, 0.507, 0.2532, 0.5104, 0.2532, 0.5113, 0.378, 0.507, 0.4239, 0.507, 0.3931, 0.5114, 0.3931, 0.5114, 0.4239, 0.3493, 0.2294, 0.3493, 0.04431, 0.3526, 0.04431, 0.3526, 0.2294, 0.3493, 0.378, 0.3493, 0.2532, 0.3527, 0.2532, 0.3536, 0.378, 0.3493, 0.4239, 0.3493, 0.3931, 0.3536, 0.3931, 0.3536, 0.4239, 0.1915, 0.2294, 0.1915, 0.04431, 0.1949, 0.04431, 0.1949, 0.2294, 0.1915, 0.378, 0.1915, 0.2532, 0.195, 0.2532, 0.1958, 0.378, 0.1915, 0.4239, 0.1915, 0.3931, 0.1959, 0.3931, 0.1959, 0.4239, 0.2923, 0.6636, 0.2923, 0.5508, 0.2965, 0.5508, 0.2965, 0.6636, 0.3595, 0.5508, 0.3595, 0.6636, 0.3553, 0.6636, 0.3553, 0.5508, 0.8557, 0.5206, 0.7922, 0.6304, 0.787, 0.6275, 0.8505, 0.5176, 0.679, 0.6304, 0.6156, 0.5205, 0.6207, 0.5175, 0.6841, 0.6274, 0.9757, 0.7286, 0.8488, 0.7285, 0.8488, 0.7226, 0.9757, 0.7226, 0.2252, 0.6636, 0.2252, 0.5508, 0.2293, 0.5508, 0.2293, 0.6636, 0.02587, 0.5508, 0.02587, 0.6636, 0.0238, 0.6636, 0.0238, 0.5508, 0.8555, 0.9365, 0.7921, 0.8266, 0.7973, 0.8236, 0.8607, 0.9335, 0.6223, 0.7284, 0.4955, 0.7284, 0.4955, 0.7224, 0.6223, 0.7225, 0.1581, 0.6636, 0.1581, 0.5508, 0.1622, 0.5508, 0.1622, 0.6636, 0.6789, 0.8265, 0.6154, 0.9364, 0.6103, 0.9334, 0.6737, 0.8235, 0.09093, 0.6636, 0.09093, 0.5508, 0.09508, 0.5508, 0.09508, 0.6636, 0.2923, 0.7996, 0.2923, 0.7151, 0.2955, 0.7151, 0.2955, 0.7996, 0.3595, 0.7151, 0.3595, 0.7996, 0.3563, 0.7996, 0.3563, 0.7151, 0.2252, 0.7008, 0.2252, 0.6636, 0.2293, 0.6636, 0.2285, 0.7008, 0.2923, 0.6636, 0.2923, 0.7008, 0.2891, 0.7008, 0.2882, 0.6636, 0.3595, 0.6636, 0.3595, 0.7008, 0.3562, 0.7008, 0.3553, 0.6636, 0.2252, 0.7996, 0.2252, 0.7151, 0.2284, 0.7151, 0.2284, 0.7996, 0.02538, 0.7151, 0.02538, 0.7996, 0.0238, 0.7996, 0.0238, 0.7151, 0.02587, 0.6636, 0.02544, 0.6986, 0.0238, 0.6965, 0.0238, 0.6636, 0.1581, 0.7008, 0.1581, 0.6636, 0.1622, 0.6636, 0.1613, 0.7008, 0.1581, 0.7996, 0.1581, 0.7151, 0.1612, 0.7151, 0.1612, 0.7996, 0.09093, 0.7008, 0.09093, 0.6636, 0.09508, 0.6636, 0.0942, 0.7008, 0.09093, 0.7996, 0.09093, 0.7151, 0.09409, 0.7151, 0.09409, 0.7996, 0.2923, 0.9364, 0.2923, 0.9101, 0.2978, 0.9101, 0.2978, 0.9364, 0.3595, 0.9101, 0.3595, 0.9364, 0.354, 0.9364, 0.354, 0.9101, 0.2923, 0.8152, 0.2923, 0.8938, 0.2871, 0.8938, 0.2891, 0.8152, 0.2252, 0.8938, 0.2252, 0.8152, 0.2285, 0.8152, 0.2304, 0.8938, 0.3595, 0.8152, 0.3595, 0.8938, 0.3543, 0.8938, 0.3562, 0.8152, 0.2252, 0.9364, 0.2252, 0.9101, 0.2307, 0.9101, 0.2307, 0.9364, 0.02655, 0.9101, 0.02655, 0.9364, 0.0238, 0.9364, 0.0238, 0.9101, 0.02544, 0.8178, 0.02639, 0.8938, 0.0238, 0.8938, 0.0238, 0.8204, 0.1581, 0.8938, 0.1581, 0.8152, 0.1613, 0.8152, 0.1632, 0.8938, 0.1581, 0.9364, 0.1581, 0.9101, 0.1636, 0.9101, 0.1636, 0.9364, 0.09093, 0.8938, 0.09093, 0.8152, 0.0942, 0.8152, 0.09612, 0.8938, 0.09093, 0.9364, 0.09093, 0.9101, 0.09642, 0.9101, 0.09642, 0.9364, 0.2965, 0.6636, 0.3553, 0.6636, 0.3562, 0.7008, 0.2956, 0.7008, 0.08777, 0.7996, 0.08777, 0.7151, 0.09093, 0.7151, 0.09093, 0.7996, 0.08766, 0.7008, 0.08679, 0.6636, 0.09093, 0.6636, 0.09093, 0.7008, 0.08679, 0.6636, 0.08679, 0.5508, 0.09093, 0.5508, 0.09093, 0.6636, 0.6841, 0.8295, 0.6206, 0.9394, 0.6154, 0.9364, 0.6789, 0.8265, 0.1872, 0.4239, 0.1872, 0.3931, 0.1915, 0.3931, 0.1915, 0.4239, 0.1873, 0.378, 0.1881, 0.2532, 0.1915, 0.2532, 0.1915, 0.378, 0.1882, 0.2294, 0.1882, 0.04431, 0.1915, 0.04431, 0.1915, 0.2294, 0.08544, 0.9101, 0.08575, 0.8938, 0.09093, 0.8938, 0.09093, 0.9101, 0.08766, 0.8152, 0.08777, 0.7996, 0.09093, 0.7996, 0.09093, 0.8152, 0.08777, 0.7151, 0.08766, 0.7008, 0.09093, 0.7008, 0.09093, 0.7151, 0.6866, 0.8252, 0.6841, 0.8295, 0.6789, 0.8265, 0.6814, 0.8222, 0.1856, 0.4295, 0.1872, 0.4239, 0.1915, 0.4239, 0.1915, 0.4295, 0.1872, 0.3931, 0.1873, 0.378, 0.1915, 0.378, 0.1915, 0.3931, 0.1881, 0.2532, 0.1882, 0.2294, 0.1915, 0.2294, 0.1915, 0.2532, 0.1882, 0.04431, 0.187, 0.03007, 0.1915, 0.03007, 0.1915, 0.04431, 0.02707, 0.8152, 0.02899, 0.8938, 0.02639, 0.8938, 0.02544, 0.8178, 0.02929, 0.9101, 0.02929, 0.9364, 0.02655, 0.9364, 0.02655, 0.9101, 0.02794, 0.6636, 0.02707, 0.7008, 0.02544, 0.6986, 0.02587, 0.6636, 0.02696, 0.7151, 0.02696, 0.7996, 0.02538, 0.7996, 0.02538, 0.7151, 0.8504, 0.9394, 0.787, 0.8295, 0.7921, 0.8266, 0.8555, 0.9365, 0.02794, 0.5508, 0.02794, 0.6636, 0.02587, 0.6636, 0.02587, 0.5508, 0.03724, 0.2532, 0.03811, 0.378, 0.03597, 0.378, 0.03553, 0.2566, 0.0382, 0.3931, 0.0382, 0.4239, 0.03601, 0.4239, 0.03601, 0.3931, 0.03719, 0.04431, 0.03719, 0.2294, 0.03551, 0.2294, 0.03551, 0.04431, 0.4211, 0.9101, 0.4214, 0.8938, 0.424, 0.8971, 0.4238, 0.9101, 0.4233, 0.8152, 0.4234, 0.7996, 0.425, 0.8027, 0.425, 0.8152, 0.4234, 0.7151, 0.4233, 0.7008, 0.425, 0.7008, 0.425, 0.7122, 0.7948, 0.8193, 0.7973, 0.8236, 0.7921, 0.8266, 0.7897, 0.8223, 0.9742, 0.4295, 0.9758, 0.4239, 0.9776, 0.425, 0.9764, 0.4295, 0.9758, 0.3931, 0.9758, 0.378, 0.978, 0.381, 0.9779, 0.3931, 0.9767, 0.2532, 0.9768, 0.2294, 0.9785, 0.2341, 0.9784, 0.2532, 0.9768, 0.04431, 0.9756, 0.03007, 0.9772, 0.03007, 0.9782, 0.0415, 0.3627, 0.8152, 0.3646, 0.8938, 0.3595, 0.8938, 0.3595, 0.8152, 0.3649, 0.9101, 0.3649, 0.9364, 0.3595, 0.9364, 0.3595, 0.9101, 0.3636, 0.6636, 0.3627, 0.7008, 0.3595, 0.7008, 0.3595, 0.6636, 0.3626, 0.7151, 0.3626, 0.7996, 0.3595, 0.7996, 0.3595, 0.7151, 0.9757, 0.7345, 0.8488, 0.7345, 0.8488, 0.7285, 0.9757, 0.7286, 0.3636, 0.5508, 0.3636, 0.6636, 0.3595, 0.6636, 0.3595, 0.5508, 0.818, 0.4239, 0.818, 0.3931, 0.8224, 0.3931, 0.8224, 0.4239, 0.8258, 0.2532, 0.8267, 0.378, 0.8224, 0.378, 0.8224, 0.2532, 0.8258, 0.04431, 0.8258, 0.2294, 0.8224, 0.2294, 0.8224, 0.04431, 0.3646, 0.8938, 0.3649, 0.9101, 0.3595, 0.9101, 0.3595, 0.8938, 0.3626, 0.7996, 0.3627, 0.8152, 0.3595, 0.8152, 0.3595, 0.7996, 0.3627, 0.7008, 0.3626, 0.7151, 0.3595, 0.7151, 0.3595, 0.7008, 0.8488, 0.7345, 0.8438, 0.7345, 0.8438, 0.7285, 0.8488, 0.7285, 0.8268, 0.4239, 0.8284, 0.4295, 0.8224, 0.4295, 0.8224, 0.4239, 0.8267, 0.378, 0.8268, 0.3931, 0.8224, 0.3931, 0.8224, 0.378, 0.8258, 0.2294, 0.8258, 0.2532, 0.8224, 0.2532, 0.8224, 0.2294, 0.827, 0.03007, 0.8258, 0.04431, 0.8224, 0.04431, 0.8224, 0.03007, 0.2956, 0.8152, 0.2975, 0.8938, 0.2923, 0.8938, 0.2923, 0.8152, 0.2868, 0.9364, 0.2868, 0.9101, 0.2923, 0.9101, 0.2923, 0.9364, 0.2965, 0.6636, 0.2956, 0.7008, 0.2923, 0.7008, 0.2923, 0.6636, 0.2892, 0.7996, 0.2892, 0.7151, 0.2923, 0.7151, 0.2923, 0.7996, 0.8608, 0.5236, 0.7974, 0.6334, 0.7922, 0.6304, 0.8557, 0.5206, 0.2882, 0.6636, 0.2882, 0.5508, 0.2923, 0.5508, 0.2923, 0.6636, 0.6603, 0.4239, 0.6603, 0.3931, 0.6647, 0.3931, 0.6647, 0.4239, 0.6604, 0.378, 0.6613, 0.2532, 0.6647, 0.2532, 0.6647, 0.378, 0.6613, 0.2294, 0.6613, 0.04431, 0.6647, 0.04431, 0.6647, 0.2294, 0.2868, 0.9101, 0.2871, 0.8938, 0.2923, 0.8938, 0.2923, 0.9101, 0.2891, 0.8152, 0.2892, 0.7996, 0.2923, 0.7996, 0.2923, 0.8152, 0.2892, 0.7151, 0.2891, 0.7008, 0.2923, 0.7008, 0.2923, 0.7151, 0.7846, 0.6318, 0.787, 0.6275, 0.7922, 0.6304, 0.7897, 0.6347, 0.6587, 0.4295, 0.6603, 0.4239, 0.6647, 0.4239, 0.6647, 0.4295, 0.6603, 0.3931, 0.6604, 0.378, 0.6647, 0.378, 0.6647, 0.3931, 0.6613, 0.2532, 0.6613, 0.2294, 0.6647, 0.2294, 0.6647, 0.2532, 0.6613, 0.04431, 0.6601, 0.03007, 0.6647, 0.03007, 0.6647, 0.04431, 0.2197, 0.9364, 0.2197, 0.9101, 0.2252, 0.9101, 0.2252, 0.9364, 0.22, 0.8938, 0.2219, 0.8152, 0.2252, 0.8152, 0.2252, 0.8938, 0.222, 0.7996, 0.222, 0.7151, 0.2252, 0.7151, 0.2252, 0.7996, 0.2219, 0.7008, 0.2211, 0.6636, 0.2252, 0.6636, 0.2252, 0.7008, 0.2211, 0.6636, 0.2211, 0.5508, 0.2252, 0.5508, 0.2252, 0.6636, 0.6738, 0.6334, 0.6104, 0.5235, 0.6156, 0.5205, 0.679, 0.6304, 0.5026, 0.4239, 0.5026, 0.3931, 0.507, 0.3931, 0.507, 0.4239, 0.5027, 0.378, 0.5036, 0.2532, 0.507, 0.2532, 0.507, 0.378, 0.5036, 0.2294, 0.5036, 0.04431, 0.507, 0.04431, 0.507, 0.2294, 0.2197, 0.9101, 0.22, 0.8938, 0.2252, 0.8938, 0.2252, 0.9101, 0.2219, 0.8152, 0.222, 0.7996, 0.2252, 0.7996, 0.2252, 0.8152, 0.222, 0.7151, 0.2219, 0.7008, 0.2252, 0.7008, 0.2252, 0.7151, 0.6763, 0.6377, 0.6738, 0.6334, 0.679, 0.6304, 0.6815, 0.6347, 0.501, 0.4295, 0.5026, 0.4239, 0.507, 0.4239, 0.507, 0.4295, 0.5026, 0.3931, 0.5027, 0.378, 0.507, 0.378, 0.507, 0.3931, 0.5036, 0.2532, 0.5036, 0.2294, 0.507, 0.2294, 0.507, 0.2532, 0.5036, 0.04431, 0.5024, 0.03007, 0.507, 0.03007, 0.507, 0.04431, 0.1526, 0.9364, 0.1526, 0.9101, 0.1581, 0.9101, 0.1581, 0.9364, 0.1529, 0.8938, 0.1548, 0.8152, 0.1581, 0.8152, 0.1581, 0.8938, 0.1549, 0.7996, 0.1549, 0.7151, 0.1581, 0.7151, 0.1581, 0.7996, 0.1548, 0.7008, 0.1539, 0.6636, 0.1581, 0.6636, 0.1581, 0.7008, 0.1539, 0.6636, 0.1539, 0.5508, 0.1581, 0.5508, 0.1581, 0.6636, 0.6223, 0.7344, 0.4955, 0.7344, 0.4955, 0.7284, 0.6223, 0.7284, 0.3449, 0.4239, 0.3449, 0.3931, 0.3493, 0.3931, 0.3493, 0.4239, 0.345, 0.378, 0.3458, 0.2532, 0.3493, 0.2532, 0.3493, 0.378, 0.3459, 0.2294, 0.3459, 0.04431, 0.3493, 0.04431, 0.3493, 0.2294, 0.1526, 0.9101, 0.1529, 0.8938, 0.1581, 0.8938, 0.1581, 0.9101, 0.1548, 0.8152, 0.1549, 0.7996, 0.1581, 0.7996, 0.1581, 0.8152, 0.1549, 0.7151, 0.1548, 0.7008, 0.1581, 0.7008, 0.1581, 0.7151, 0.6273, 0.7344, 0.6223, 0.7344, 0.6223, 0.7284, 0.6273, 0.7284, 0.3433, 0.4295, 0.3449, 0.4239, 0.3493, 0.4239, 0.3493, 0.4295, 0.3449, 0.3931, 0.345, 0.378, 0.3493, 0.378, 0.3493, 0.3931, 0.3458, 0.2532, 0.3459, 0.2294, 0.3493, 0.2294, 0.3493, 0.2532, 0.3459, 0.04431, 0.3447, 0.03007, 0.3493, 0.03007, 0.3493, 0.04431])
me_cylinder.materials.append(mat_cycles)
me_cylinder.use_remesh_preserve_volume = False
me_cylinder.use_remesh_preserve_attributes = False
me_cylinder.use_mirror_vertex_groups = False
me_cylinder.update()

# ---- objects
ob_plane = bpy.data.objects.new('Plane', me_plane)
ob_fountain = bpy.data.objects.new('fountain', me_cylinder)

# ---- transforms, parenting, visibility, modifiers, constraints
ob_plane.location = (0.0, 0.0, 0.0)
ob_plane.scale = (5.787, 5.787, 5.787)
ob_plane.lineart.crease_threshold = 0.0
ob_fountain.location = (-0.0222, 0.001245, 0.3)
ob_fountain.rotation_euler = (0.0, 0.0, 0.5236)
ob_fountain.lineart.crease_threshold = 0.0

# ---- collection membership
col_collection_1.objects.link(ob_plane)
col_collection_1.objects.link(ob_fountain)

# ---- scene / render settings (as saved in the file)
scene.frame_start = 1; scene.frame_end = 250; scene.frame_set(1)
scene.render.engine = 'CYCLES'
scene.render.resolution_percentage = 50
scene.render.dither_intensity = 0.0
scene.cycles.use_denoising = False
scene.cycles.samples = 512
scene.cycles.sampling_pattern = 'TABULATED_SOBOL'
scene.cycles.light_sampling_threshold = 0.0
scene.cycles.use_adaptive_sampling = False
scene.cycles.use_light_tree = False
scene.cycles.blur_glossy = 0.0
scene.cycles.sample_clamp_indirect = 0.0
scene.cycles.bake_type = 'AO'
scene.view_settings.view_transform = 'Standard'
bpy.context.view_layer.update()

# ---- added for rendering (the .blend has no active camera and no usable light): camera, sun
cam_auto = bpy.data.cameras.new('AutoCamera')
cam_auto.lens = 50.0
cam_auto.sensor_width = 36.0
cam_auto.clip_end = 1000.0
ob_auto_camera = bpy.data.objects.new('AutoCamera', cam_auto)
scene.collection.objects.link(ob_auto_camera)
ob_auto_camera.location = (15.1999, -18.2399, 12.8599)
ob_auto_camera.rotation_euler = (1.09748, -7.21219e-08, 0.694738)
scene.camera = ob_auto_camera
light_auto_sun = bpy.data.lights.new('AutoSun', 'SUN')
light_auto_sun.energy = 3.0
light_auto_sun.angle = 0.0523599
ob_auto_sun = bpy.data.objects.new('AutoSun', light_auto_sun)
scene.collection.objects.link(ob_auto_sun)
ob_auto_sun.rotation_euler = (0.872665, 0.174533, 0.523599)
bpy.context.view_layer.update()
